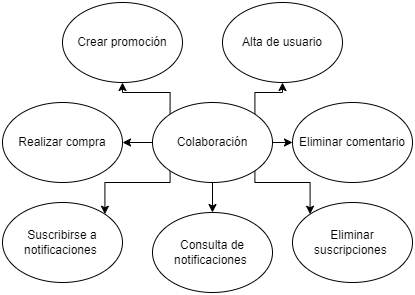

The diagram above was exported from draw.io. Its source (the exported page's mxGraphModel, read from the mxfile embedded in the PNG):
<mxGraphModel dx="880" dy="468" grid="1" gridSize="10" guides="1" tooltips="1" connect="1" arrows="1" fold="1" page="1" pageScale="1" pageWidth="827" pageHeight="1169" background="#ffffff" math="0" shadow="0">
  <root>
    <mxCell id="0" />
    <mxCell id="1" parent="0" />
    <mxCell id="ptPgbL9BuMkEbBQhefTL-1" value="Alta de usuario" style="ellipse;whiteSpace=wrap;html=1;" vertex="1" parent="1">
      <mxGeometry x="220" width="120" height="80" as="geometry" />
    </mxCell>
    <mxCell id="ptPgbL9BuMkEbBQhefTL-2" value="Crear promoción" style="ellipse;whiteSpace=wrap;html=1;" vertex="1" parent="1">
      <mxGeometry x="60" width="120" height="80" as="geometry" />
    </mxCell>
    <mxCell id="ptPgbL9BuMkEbBQhefTL-3" value="Realizar compra" style="ellipse;whiteSpace=wrap;html=1;" vertex="1" parent="1">
      <mxGeometry y="100" width="120" height="80" as="geometry" />
    </mxCell>
    <mxCell id="ptPgbL9BuMkEbBQhefTL-4" value="Eliminar comentario" style="ellipse;whiteSpace=wrap;html=1;" vertex="1" parent="1">
      <mxGeometry x="290" y="100" width="120" height="80" as="geometry" />
    </mxCell>
    <mxCell id="ptPgbL9BuMkEbBQhefTL-5" value="Suscribirse a notificaciones&amp;nbsp;" style="ellipse;whiteSpace=wrap;html=1;" vertex="1" parent="1">
      <mxGeometry y="200" width="120" height="80" as="geometry" />
    </mxCell>
    <mxCell id="ptPgbL9BuMkEbBQhefTL-6" value="Consulta de notificaciones&amp;nbsp;" style="ellipse;whiteSpace=wrap;html=1;" vertex="1" parent="1">
      <mxGeometry x="150" y="210" width="120" height="80" as="geometry" />
    </mxCell>
    <mxCell id="ptPgbL9BuMkEbBQhefTL-7" value="Eliminar suscripciones&amp;nbsp;" style="ellipse;whiteSpace=wrap;html=1;" vertex="1" parent="1">
      <mxGeometry x="290" y="200" width="120" height="80" as="geometry" />
    </mxCell>
    <mxCell id="ptPgbL9BuMkEbBQhefTL-20" style="edgeStyle=orthogonalEdgeStyle;rounded=0;orthogonalLoop=1;jettySize=auto;html=1;exitX=1;exitY=0;exitDx=0;exitDy=0;entryX=0.5;entryY=1;entryDx=0;entryDy=0;" edge="1" parent="1" source="ptPgbL9BuMkEbBQhefTL-19" target="ptPgbL9BuMkEbBQhefTL-1">
      <mxGeometry relative="1" as="geometry">
        <Array as="points">
          <mxPoint x="252" y="90" />
          <mxPoint x="280" y="90" />
        </Array>
      </mxGeometry>
    </mxCell>
    <mxCell id="ptPgbL9BuMkEbBQhefTL-21" style="edgeStyle=orthogonalEdgeStyle;rounded=0;orthogonalLoop=1;jettySize=auto;html=1;exitX=0;exitY=0;exitDx=0;exitDy=0;entryX=0.5;entryY=1;entryDx=0;entryDy=0;" edge="1" parent="1" source="ptPgbL9BuMkEbBQhefTL-19" target="ptPgbL9BuMkEbBQhefTL-2">
      <mxGeometry relative="1" as="geometry">
        <Array as="points">
          <mxPoint x="168" y="90" />
          <mxPoint x="120" y="90" />
        </Array>
      </mxGeometry>
    </mxCell>
    <mxCell id="ptPgbL9BuMkEbBQhefTL-22" style="edgeStyle=orthogonalEdgeStyle;rounded=0;orthogonalLoop=1;jettySize=auto;html=1;exitX=0;exitY=0.5;exitDx=0;exitDy=0;entryX=1;entryY=0.5;entryDx=0;entryDy=0;" edge="1" parent="1" source="ptPgbL9BuMkEbBQhefTL-19" target="ptPgbL9BuMkEbBQhefTL-3">
      <mxGeometry relative="1" as="geometry" />
    </mxCell>
    <mxCell id="ptPgbL9BuMkEbBQhefTL-23" style="edgeStyle=orthogonalEdgeStyle;rounded=0;orthogonalLoop=1;jettySize=auto;html=1;exitX=1;exitY=0.5;exitDx=0;exitDy=0;entryX=0;entryY=0.5;entryDx=0;entryDy=0;" edge="1" parent="1" source="ptPgbL9BuMkEbBQhefTL-19" target="ptPgbL9BuMkEbBQhefTL-4">
      <mxGeometry relative="1" as="geometry" />
    </mxCell>
    <mxCell id="ptPgbL9BuMkEbBQhefTL-24" style="edgeStyle=orthogonalEdgeStyle;rounded=0;orthogonalLoop=1;jettySize=auto;html=1;exitX=0;exitY=1;exitDx=0;exitDy=0;entryX=1;entryY=0;entryDx=0;entryDy=0;" edge="1" parent="1" source="ptPgbL9BuMkEbBQhefTL-19" target="ptPgbL9BuMkEbBQhefTL-5">
      <mxGeometry relative="1" as="geometry">
        <Array as="points">
          <mxPoint x="168" y="180" />
          <mxPoint x="102" y="180" />
        </Array>
      </mxGeometry>
    </mxCell>
    <mxCell id="ptPgbL9BuMkEbBQhefTL-25" style="edgeStyle=orthogonalEdgeStyle;rounded=0;orthogonalLoop=1;jettySize=auto;html=1;exitX=1;exitY=1;exitDx=0;exitDy=0;entryX=0;entryY=0;entryDx=0;entryDy=0;" edge="1" parent="1" source="ptPgbL9BuMkEbBQhefTL-19" target="ptPgbL9BuMkEbBQhefTL-7">
      <mxGeometry relative="1" as="geometry">
        <Array as="points">
          <mxPoint x="252" y="180" />
          <mxPoint x="308" y="180" />
        </Array>
      </mxGeometry>
    </mxCell>
    <mxCell id="ptPgbL9BuMkEbBQhefTL-26" style="edgeStyle=orthogonalEdgeStyle;rounded=0;orthogonalLoop=1;jettySize=auto;html=1;exitX=0.5;exitY=1;exitDx=0;exitDy=0;entryX=0.5;entryY=0;entryDx=0;entryDy=0;" edge="1" parent="1" source="ptPgbL9BuMkEbBQhefTL-19" target="ptPgbL9BuMkEbBQhefTL-6">
      <mxGeometry relative="1" as="geometry" />
    </mxCell>
    <mxCell id="ptPgbL9BuMkEbBQhefTL-19" value="Colaboración" style="ellipse;whiteSpace=wrap;html=1;" vertex="1" parent="1">
      <mxGeometry x="150" y="100" width="120" height="80" as="geometry" />
    </mxCell>
  </root>
</mxGraphModel>